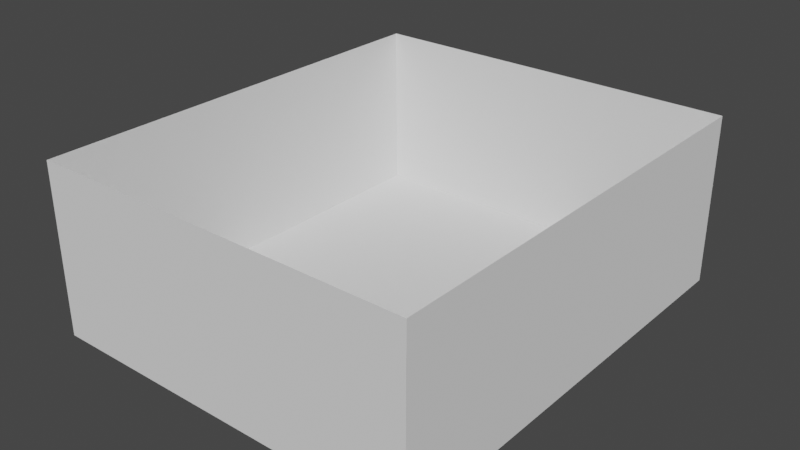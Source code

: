 # Source: Blackbox.blend  (saved by Blender 3.0.42; exported with 4.5.12 LTS)
import bpy
from mathutils import Matrix  # noqa: F401  (used for matrix-valued properties, if any)

bpy.ops.wm.read_factory_settings(use_empty=True)
scene = bpy.context.scene
scene.name = 'Scene'

# ---- collections
col_collection = bpy.data.collections.new('Collection'); scene.collection.children.link(col_collection)

# ---- world
world_world = bpy.data.worlds.new('World'); scene.world = world_world
world_world.use_nodes = True; world_world.node_tree.nodes.clear()
_N = world_world.node_tree.nodes; _L = world_world.node_tree.links
n0 = _N.new('ShaderNodeOutputWorld'); n0.name = 'World Output'; n0.location = (300, 300)
n1 = _N.new('ShaderNodeBackground'); n1.name = 'Background'; n1.location = (10, 300)
n1.inputs[0].default_value = (0.05088, 0.05088, 0.05088, 1.0)
_L.new(n1.outputs[0], n0.inputs[0])
n0.is_active_output = True
world_world.color = (0.05088, 0.05088, 0.05088)
world_world.use_sun_shadow = False
world_world.sun_shadow_jitter_overblur = 0.0

# ---- meshes
me_plane_001 = bpy.data.meshes.new('Plane.001')
me_plane_001.from_pydata([(-1.0, -1.0, 0.0), (1.0, -1.0, 0.0), (-1.0, 1.0, 0.0), (1.0, 1.0, 0.0)], [], [(0, 1, 3, 2)])
_uv = me_plane_001.uv_layers.new(name='UVMap')
_uv.uv.foreach_set('vector', [0.0, 0.0, 1.0, 0.0, 1.0, 1.0, 0.0, 1.0])
me_plane_001.use_remesh_fix_poles = True
me_plane_001.use_remesh_preserve_attributes = False
me_plane_001.update()
me_plane_002 = bpy.data.meshes.new('Plane.002')
me_plane_002.from_pydata([(-1.0, -1.0, 0.0), (1.0, -1.0, 0.0), (-1.0, 1.0, 0.0), (1.0, 1.0, 0.0)], [], [(0, 1, 3, 2)])
_uv = me_plane_002.uv_layers.new(name='UVMap')
_uv.uv.foreach_set('vector', [0.0, 0.0, 1.0, 0.0, 1.0, 1.0, 0.0, 1.0])
me_plane_002.use_remesh_fix_poles = True
me_plane_002.use_remesh_preserve_attributes = False
me_plane_002.update()
me_plane_003 = bpy.data.meshes.new('Plane.003')
me_plane_003.from_pydata([(-1.0, -1.0, 0.0), (1.0, -1.0, 0.0), (-1.0, 1.0, 0.0), (1.0, 1.0, 0.0)], [], [(0, 1, 3, 2)])
_uv = me_plane_003.uv_layers.new(name='UVMap')
_uv.uv.foreach_set('vector', [0.0, 0.0, 1.0, 0.0, 1.0, 1.0, 0.0, 1.0])
me_plane_003.use_remesh_fix_poles = True
me_plane_003.use_remesh_preserve_attributes = False
me_plane_003.update()
me_plane_004 = bpy.data.meshes.new('Plane.004')
me_plane_004.from_pydata([(-1.0, -1.0, 0.0), (1.0, -1.0, 0.0), (-1.0, 1.0, 0.0), (1.0, 1.0, 0.0)], [], [(0, 1, 3, 2)])
_uv = me_plane_004.uv_layers.new(name='UVMap')
_uv.uv.foreach_set('vector', [0.0, 0.0, 1.0, 0.0, 1.0, 1.0, 0.0, 1.0])
me_plane_004.use_remesh_fix_poles = True
me_plane_004.use_remesh_preserve_attributes = False
me_plane_004.update()
me_plane_005 = bpy.data.meshes.new('Plane.005')
me_plane_005.from_pydata([(-1.0, -1.0, 0.0), (1.0, -1.0, 0.0), (-1.0, 1.0, 0.0), (1.0, 1.0, 0.0)], [], [(0, 1, 3, 2)])
_uv = me_plane_005.uv_layers.new(name='UVMap')
_uv.uv.foreach_set('vector', [0.0, 0.0, 1.0, 0.0, 1.0, 1.0, 0.0, 1.0])
me_plane_005.use_remesh_fix_poles = True
me_plane_005.use_remesh_preserve_attributes = False
me_plane_005.update()

# ---- objects
ob_plane = bpy.data.objects.new('Plane', me_plane_001)
ob_plane_001 = bpy.data.objects.new('Plane.001', me_plane_002)
ob_plane_002 = bpy.data.objects.new('Plane.002', me_plane_003)
ob_plane_003 = bpy.data.objects.new('Plane.003', me_plane_004)
ob_plane_004 = bpy.data.objects.new('Plane.004', me_plane_005)

# ---- transforms, parenting, visibility, modifiers, constraints
ob_plane.location = (0.0, 0.0, -4.877)
ob_plane.scale = (5.486, 6.401, 1.0)
ob_plane_001.location = (0.0, 6.401, -2.438)
ob_plane_001.rotation_euler = (1.571, 0.0, 0.0)
ob_plane_001.scale = (5.486, 2.438, 1.0)
ob_plane_002.location = (0.0, -6.401, -2.438)
ob_plane_002.rotation_euler = (1.571, 0.0, 0.0)
ob_plane_002.scale = (5.486, 2.438, 1.0)
ob_plane_003.location = (5.486, 0.0, -2.438)
ob_plane_003.rotation_euler = (1.571, 0.0, 1.571)
ob_plane_003.scale = (6.401, 2.438, 1.0)
ob_plane_004.location = (-5.486, 0.0, -2.438)
ob_plane_004.rotation_euler = (1.571, 0.0, 1.571)
ob_plane_004.scale = (6.401, 2.438, 1.0)

# ---- collection membership
col_collection.objects.link(ob_plane)
col_collection.objects.link(ob_plane_001)
col_collection.objects.link(ob_plane_002)
col_collection.objects.link(ob_plane_003)
col_collection.objects.link(ob_plane_004)

# ---- scene / render settings (as saved in the file)
scene.frame_start = 1; scene.frame_end = 250; scene.frame_set(1)
scene.render.engine = 'BLENDER_EEVEE_NEXT'
scene.cycles.sampling_pattern = 'TABULATED_SOBOL'
scene.cycles.use_light_tree = False
scene.view_settings.view_transform = 'Filmic'
bpy.context.view_layer.update()

# ---- added for rendering (the .blend has no active camera and no usable light): camera, sun
cam_auto = bpy.data.cameras.new('AutoCamera')
cam_auto.lens = 50.0
cam_auto.sensor_width = 36.0
cam_auto.clip_end = 1000.0
ob_auto_camera = bpy.data.objects.new('AutoCamera', cam_auto)
scene.collection.objects.link(ob_auto_camera)
ob_auto_camera.location = (16.2394, -19.4873, 10.5531)
ob_auto_camera.rotation_euler = (1.09748, -7.21219e-08, 0.694738)
scene.camera = ob_auto_camera
light_auto_sun = bpy.data.lights.new('AutoSun', 'SUN')
light_auto_sun.energy = 3.0
light_auto_sun.angle = 0.0523599
ob_auto_sun = bpy.data.objects.new('AutoSun', light_auto_sun)
scene.collection.objects.link(ob_auto_sun)
ob_auto_sun.rotation_euler = (0.872665, 0.174533, 0.523599)
bpy.context.view_layer.update()
